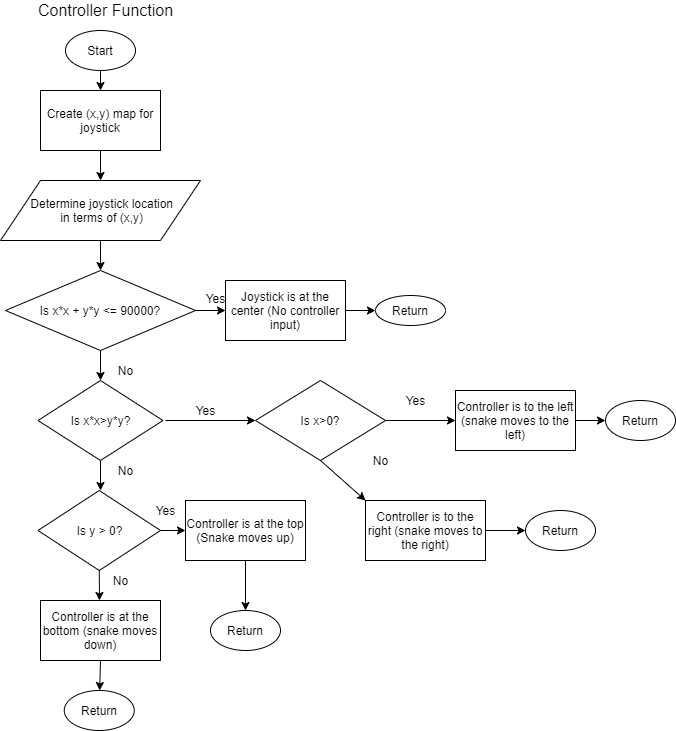

The diagram above was exported from draw.io. Its source (the exported page's mxGraphModel, read from the mxfile embedded in the PNG):
<mxGraphModel dx="1422" dy="794" grid="1" gridSize="10" guides="1" tooltips="1" connect="1" arrows="1" fold="1" page="1" pageScale="1" pageWidth="850" pageHeight="1100" math="0" shadow="0">
  <root>
    <mxCell id="0" />
    <mxCell id="1" parent="0" />
    <mxCell id="OdzOczohJdCtaed-8aRm-1" value="Start" style="ellipse;whiteSpace=wrap;html=1;" parent="1" vertex="1">
      <mxGeometry x="100" y="90" width="70" height="40" as="geometry" />
    </mxCell>
    <mxCell id="OdzOczohJdCtaed-8aRm-2" value="&lt;font style=&quot;font-size: 16px&quot;&gt;Controller Function&lt;/font&gt;" style="text;html=1;align=center;verticalAlign=middle;resizable=0;points=[];autosize=1;" parent="1" vertex="1">
      <mxGeometry x="65" y="60" width="150" height="20" as="geometry" />
    </mxCell>
    <mxCell id="OdzOczohJdCtaed-8aRm-4" value="&amp;nbsp;Determine joystick location&lt;br&gt;&amp;nbsp;in terms of (x,y)" style="shape=parallelogram;perimeter=parallelogramPerimeter;whiteSpace=wrap;html=1;" parent="1" vertex="1">
      <mxGeometry x="35" y="240" width="200" height="60" as="geometry" />
    </mxCell>
    <mxCell id="OdzOczohJdCtaed-8aRm-5" value="Create (x,y) map for joystick" style="rounded=0;whiteSpace=wrap;html=1;" parent="1" vertex="1">
      <mxGeometry x="75" y="150" width="120" height="60" as="geometry" />
    </mxCell>
    <mxCell id="OdzOczohJdCtaed-8aRm-6" value="Is x*x + y*y &amp;lt;= 90000?" style="rhombus;whiteSpace=wrap;html=1;" parent="1" vertex="1">
      <mxGeometry x="40" y="330" width="190" height="80" as="geometry" />
    </mxCell>
    <mxCell id="OdzOczohJdCtaed-8aRm-7" value="" style="endArrow=classic;html=1;exitX=0.5;exitY=1;exitDx=0;exitDy=0;" parent="1" source="OdzOczohJdCtaed-8aRm-1" target="OdzOczohJdCtaed-8aRm-5" edge="1">
      <mxGeometry width="50" height="50" relative="1" as="geometry">
        <mxPoint x="400" y="330" as="sourcePoint" />
        <mxPoint x="450" y="280" as="targetPoint" />
      </mxGeometry>
    </mxCell>
    <mxCell id="OdzOczohJdCtaed-8aRm-8" value="" style="endArrow=classic;html=1;exitX=1;exitY=0.5;exitDx=0;exitDy=0;" parent="1" source="OdzOczohJdCtaed-8aRm-6" edge="1">
      <mxGeometry width="50" height="50" relative="1" as="geometry">
        <mxPoint x="400" y="330" as="sourcePoint" />
        <mxPoint x="260" y="370" as="targetPoint" />
      </mxGeometry>
    </mxCell>
    <mxCell id="OdzOczohJdCtaed-8aRm-9" value="" style="endArrow=classic;html=1;exitX=0.5;exitY=1;exitDx=0;exitDy=0;entryX=0.5;entryY=0;entryDx=0;entryDy=0;" parent="1" source="OdzOczohJdCtaed-8aRm-4" target="OdzOczohJdCtaed-8aRm-6" edge="1">
      <mxGeometry width="50" height="50" relative="1" as="geometry">
        <mxPoint x="400" y="330" as="sourcePoint" />
        <mxPoint x="450" y="280" as="targetPoint" />
      </mxGeometry>
    </mxCell>
    <mxCell id="OdzOczohJdCtaed-8aRm-10" value="" style="endArrow=classic;html=1;exitX=0.5;exitY=1;exitDx=0;exitDy=0;" parent="1" source="OdzOczohJdCtaed-8aRm-5" target="OdzOczohJdCtaed-8aRm-4" edge="1">
      <mxGeometry width="50" height="50" relative="1" as="geometry">
        <mxPoint x="400" y="330" as="sourcePoint" />
        <mxPoint x="450" y="280" as="targetPoint" />
      </mxGeometry>
    </mxCell>
    <mxCell id="OdzOczohJdCtaed-8aRm-11" value="Yes" style="text;html=1;align=center;verticalAlign=middle;resizable=0;points=[];autosize=1;" parent="1" vertex="1">
      <mxGeometry x="230" y="348" width="40" height="20" as="geometry" />
    </mxCell>
    <mxCell id="OdzOczohJdCtaed-8aRm-12" value="Joystick is at the center (No controller input)" style="rounded=0;whiteSpace=wrap;html=1;" parent="1" vertex="1">
      <mxGeometry x="260" y="340" width="120" height="60" as="geometry" />
    </mxCell>
    <mxCell id="OdzOczohJdCtaed-8aRm-13" value="Return" style="ellipse;whiteSpace=wrap;html=1;" parent="1" vertex="1">
      <mxGeometry x="410" y="355" width="70" height="30" as="geometry" />
    </mxCell>
    <mxCell id="OdzOczohJdCtaed-8aRm-14" value="" style="endArrow=classic;html=1;exitX=1;exitY=0.5;exitDx=0;exitDy=0;entryX=0;entryY=0.5;entryDx=0;entryDy=0;" parent="1" source="OdzOczohJdCtaed-8aRm-12" target="OdzOczohJdCtaed-8aRm-13" edge="1">
      <mxGeometry width="50" height="50" relative="1" as="geometry">
        <mxPoint x="400" y="330" as="sourcePoint" />
        <mxPoint x="450" y="280" as="targetPoint" />
      </mxGeometry>
    </mxCell>
    <mxCell id="OdzOczohJdCtaed-8aRm-15" value="" style="endArrow=classic;html=1;exitX=0.5;exitY=1;exitDx=0;exitDy=0;" parent="1" source="OdzOczohJdCtaed-8aRm-6" edge="1">
      <mxGeometry width="50" height="50" relative="1" as="geometry">
        <mxPoint x="400" y="430" as="sourcePoint" />
        <mxPoint x="135" y="440" as="targetPoint" />
      </mxGeometry>
    </mxCell>
    <mxCell id="OdzOczohJdCtaed-8aRm-16" value="Is x*x&amp;gt;y*y?" style="rhombus;whiteSpace=wrap;html=1;" parent="1" vertex="1">
      <mxGeometry x="72.5" y="440" width="125" height="80" as="geometry" />
    </mxCell>
    <mxCell id="OdzOczohJdCtaed-8aRm-17" value="No" style="text;html=1;align=center;verticalAlign=middle;resizable=0;points=[];autosize=1;" parent="1" vertex="1">
      <mxGeometry x="145" y="420" width="30" height="20" as="geometry" />
    </mxCell>
    <mxCell id="OdzOczohJdCtaed-8aRm-18" value="" style="endArrow=classic;html=1;entryX=0;entryY=0.5;entryDx=0;entryDy=0;" parent="1" target="OdzOczohJdCtaed-8aRm-20" edge="1">
      <mxGeometry width="50" height="50" relative="1" as="geometry">
        <mxPoint x="200" y="480" as="sourcePoint" />
        <mxPoint x="240" y="480" as="targetPoint" />
      </mxGeometry>
    </mxCell>
    <mxCell id="OdzOczohJdCtaed-8aRm-19" value="Yes" style="text;html=1;align=center;verticalAlign=middle;resizable=0;points=[];autosize=1;" parent="1" vertex="1">
      <mxGeometry x="220" y="460" width="40" height="20" as="geometry" />
    </mxCell>
    <mxCell id="OdzOczohJdCtaed-8aRm-20" value="Is x&amp;gt;0?" style="rhombus;whiteSpace=wrap;html=1;" parent="1" vertex="1">
      <mxGeometry x="290" y="440" width="130" height="80" as="geometry" />
    </mxCell>
    <mxCell id="OdzOczohJdCtaed-8aRm-21" value="Controller is to the left (snake moves to the left)" style="rounded=0;whiteSpace=wrap;html=1;" parent="1" vertex="1">
      <mxGeometry x="490" y="450" width="120" height="60" as="geometry" />
    </mxCell>
    <mxCell id="OdzOczohJdCtaed-8aRm-22" value="" style="endArrow=classic;html=1;exitX=1;exitY=0.5;exitDx=0;exitDy=0;entryX=0;entryY=0.5;entryDx=0;entryDy=0;" parent="1" source="OdzOczohJdCtaed-8aRm-20" target="OdzOczohJdCtaed-8aRm-21" edge="1">
      <mxGeometry width="50" height="50" relative="1" as="geometry">
        <mxPoint x="400" y="530" as="sourcePoint" />
        <mxPoint x="450" y="480" as="targetPoint" />
      </mxGeometry>
    </mxCell>
    <mxCell id="OdzOczohJdCtaed-8aRm-24" value="Yes" style="text;html=1;align=center;verticalAlign=middle;resizable=0;points=[];autosize=1;" parent="1" vertex="1">
      <mxGeometry x="430" y="450" width="40" height="20" as="geometry" />
    </mxCell>
    <mxCell id="OdzOczohJdCtaed-8aRm-25" value="No" style="text;html=1;align=center;verticalAlign=middle;resizable=0;points=[];autosize=1;" parent="1" vertex="1">
      <mxGeometry x="400" y="510" width="30" height="20" as="geometry" />
    </mxCell>
    <mxCell id="OdzOczohJdCtaed-8aRm-26" value="" style="endArrow=classic;html=1;exitX=0.5;exitY=1;exitDx=0;exitDy=0;" parent="1" source="OdzOczohJdCtaed-8aRm-20" edge="1">
      <mxGeometry width="50" height="50" relative="1" as="geometry">
        <mxPoint x="400" y="530" as="sourcePoint" />
        <mxPoint x="400" y="560" as="targetPoint" />
      </mxGeometry>
    </mxCell>
    <mxCell id="OdzOczohJdCtaed-8aRm-27" value="" style="endArrow=classic;html=1;exitX=0.5;exitY=1;exitDx=0;exitDy=0;" parent="1" source="OdzOczohJdCtaed-8aRm-16" edge="1">
      <mxGeometry width="50" height="50" relative="1" as="geometry">
        <mxPoint x="400" y="530" as="sourcePoint" />
        <mxPoint x="135" y="550" as="targetPoint" />
      </mxGeometry>
    </mxCell>
    <mxCell id="OdzOczohJdCtaed-8aRm-28" value="No" style="text;html=1;align=center;verticalAlign=middle;resizable=0;points=[];autosize=1;" parent="1" vertex="1">
      <mxGeometry x="145" y="520" width="30" height="20" as="geometry" />
    </mxCell>
    <mxCell id="OdzOczohJdCtaed-8aRm-29" value="Is y &amp;gt; 0?" style="rhombus;whiteSpace=wrap;html=1;" parent="1" vertex="1">
      <mxGeometry x="72.5" y="550" width="122.5" height="80" as="geometry" />
    </mxCell>
    <mxCell id="OdzOczohJdCtaed-8aRm-30" value="" style="endArrow=classic;html=1;exitX=0.5;exitY=1;exitDx=0;exitDy=0;" parent="1" source="OdzOczohJdCtaed-8aRm-29" edge="1">
      <mxGeometry width="50" height="50" relative="1" as="geometry">
        <mxPoint x="400" y="730" as="sourcePoint" />
        <mxPoint x="134" y="660" as="targetPoint" />
      </mxGeometry>
    </mxCell>
    <mxCell id="OdzOczohJdCtaed-8aRm-31" value="" style="endArrow=classic;html=1;exitX=1;exitY=0.5;exitDx=0;exitDy=0;" parent="1" source="OdzOczohJdCtaed-8aRm-29" edge="1">
      <mxGeometry width="50" height="50" relative="1" as="geometry">
        <mxPoint x="400" y="730" as="sourcePoint" />
        <mxPoint x="220" y="590" as="targetPoint" />
      </mxGeometry>
    </mxCell>
    <mxCell id="OdzOczohJdCtaed-8aRm-32" value="Yes" style="text;html=1;align=center;verticalAlign=middle;resizable=0;points=[];autosize=1;" parent="1" vertex="1">
      <mxGeometry x="180" y="560" width="40" height="20" as="geometry" />
    </mxCell>
    <mxCell id="OdzOczohJdCtaed-8aRm-33" value="No" style="text;html=1;align=center;verticalAlign=middle;resizable=0;points=[];autosize=1;" parent="1" vertex="1">
      <mxGeometry x="140" y="630" width="30" height="20" as="geometry" />
    </mxCell>
    <mxCell id="OdzOczohJdCtaed-8aRm-36" value="Controller is at the top (Snake moves up)" style="rounded=0;whiteSpace=wrap;html=1;" parent="1" vertex="1">
      <mxGeometry x="220" y="560" width="120" height="60" as="geometry" />
    </mxCell>
    <mxCell id="OdzOczohJdCtaed-8aRm-37" value="Controller is at the bottom (snake moves down)" style="rounded=0;whiteSpace=wrap;html=1;" parent="1" vertex="1">
      <mxGeometry x="75" y="660" width="120" height="60" as="geometry" />
    </mxCell>
    <mxCell id="OdzOczohJdCtaed-8aRm-39" value="Controller is to the right (snake moves to the right)" style="rounded=0;whiteSpace=wrap;html=1;" parent="1" vertex="1">
      <mxGeometry x="400" y="560" width="120" height="60" as="geometry" />
    </mxCell>
    <mxCell id="OdzOczohJdCtaed-8aRm-40" value="Return" style="ellipse;whiteSpace=wrap;html=1;" parent="1" vertex="1">
      <mxGeometry x="640" y="460" width="70" height="40" as="geometry" />
    </mxCell>
    <mxCell id="OdzOczohJdCtaed-8aRm-41" value="Return" style="ellipse;whiteSpace=wrap;html=1;" parent="1" vertex="1">
      <mxGeometry x="560" y="570" width="70" height="40" as="geometry" />
    </mxCell>
    <mxCell id="OdzOczohJdCtaed-8aRm-42" value="Return" style="ellipse;whiteSpace=wrap;html=1;" parent="1" vertex="1">
      <mxGeometry x="245" y="670" width="70" height="40" as="geometry" />
    </mxCell>
    <mxCell id="OdzOczohJdCtaed-8aRm-43" value="Return" style="ellipse;whiteSpace=wrap;html=1;" parent="1" vertex="1">
      <mxGeometry x="98.75" y="750" width="70" height="40" as="geometry" />
    </mxCell>
    <mxCell id="OdzOczohJdCtaed-8aRm-44" value="" style="endArrow=classic;html=1;exitX=0.5;exitY=1;exitDx=0;exitDy=0;" parent="1" source="OdzOczohJdCtaed-8aRm-37" target="OdzOczohJdCtaed-8aRm-43" edge="1">
      <mxGeometry width="50" height="50" relative="1" as="geometry">
        <mxPoint x="420" y="730" as="sourcePoint" />
        <mxPoint x="470" y="680" as="targetPoint" />
      </mxGeometry>
    </mxCell>
    <mxCell id="OdzOczohJdCtaed-8aRm-45" value="" style="endArrow=classic;html=1;exitX=0.5;exitY=1;exitDx=0;exitDy=0;entryX=0.5;entryY=0;entryDx=0;entryDy=0;" parent="1" source="OdzOczohJdCtaed-8aRm-36" target="OdzOczohJdCtaed-8aRm-42" edge="1">
      <mxGeometry width="50" height="50" relative="1" as="geometry">
        <mxPoint x="420" y="730" as="sourcePoint" />
        <mxPoint x="470" y="680" as="targetPoint" />
      </mxGeometry>
    </mxCell>
    <mxCell id="OdzOczohJdCtaed-8aRm-47" value="" style="endArrow=classic;html=1;exitX=1;exitY=0.5;exitDx=0;exitDy=0;entryX=0;entryY=0.5;entryDx=0;entryDy=0;" parent="1" source="OdzOczohJdCtaed-8aRm-39" target="OdzOczohJdCtaed-8aRm-41" edge="1">
      <mxGeometry width="50" height="50" relative="1" as="geometry">
        <mxPoint x="420" y="530" as="sourcePoint" />
        <mxPoint x="470" y="480" as="targetPoint" />
      </mxGeometry>
    </mxCell>
    <mxCell id="OdzOczohJdCtaed-8aRm-48" value="" style="endArrow=classic;html=1;exitX=1;exitY=0.5;exitDx=0;exitDy=0;entryX=0;entryY=0.5;entryDx=0;entryDy=0;" parent="1" source="OdzOczohJdCtaed-8aRm-21" target="OdzOczohJdCtaed-8aRm-40" edge="1">
      <mxGeometry width="50" height="50" relative="1" as="geometry">
        <mxPoint x="420" y="530" as="sourcePoint" />
        <mxPoint x="470" y="480" as="targetPoint" />
      </mxGeometry>
    </mxCell>
  </root>
</mxGraphModel>